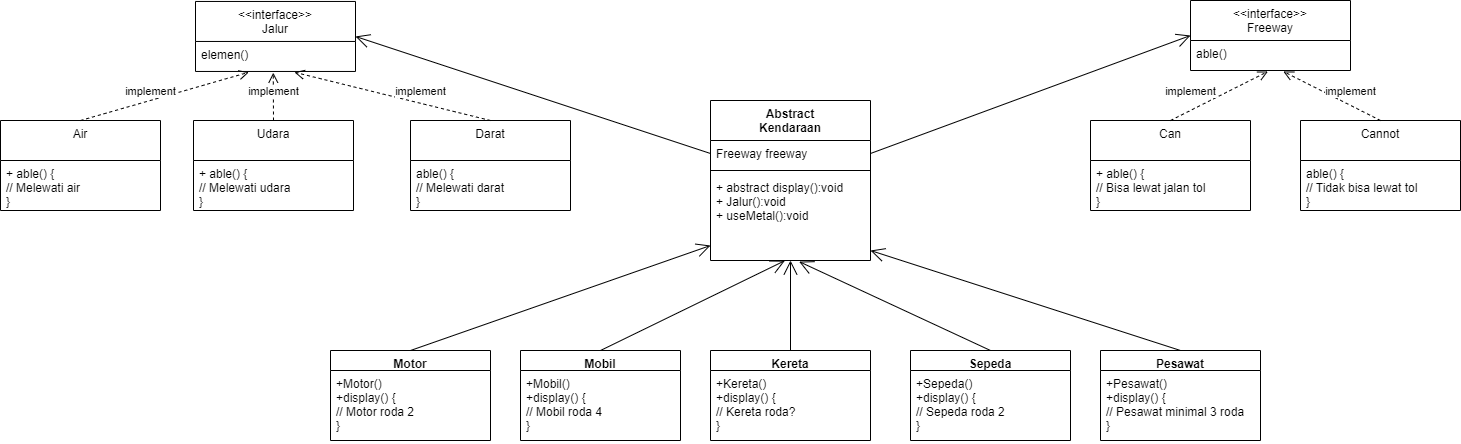

The diagram above was exported from draw.io. Its source (the exported page's mxGraphModel, read from the mxfile embedded in the PNG):
<mxGraphModel dx="1900" dy="557" grid="1" gridSize="10" guides="1" tooltips="1" connect="1" arrows="1" fold="1" page="1" pageScale="1" pageWidth="850" pageHeight="1100" math="0" shadow="0">
  <root>
    <mxCell id="0" />
    <mxCell id="1" parent="0" />
    <mxCell id="x5XIRXfcSOsltrtL7o49-7" value="Abstract&#10;Kendaraan" style="swimlane;fontStyle=1;align=center;verticalAlign=top;childLayout=stackLayout;horizontal=1;startSize=40;horizontalStack=0;resizeParent=1;resizeParentMax=0;resizeLast=0;collapsible=1;marginBottom=0;" parent="1" vertex="1">
      <mxGeometry x="-100" y="140" width="160" height="160" as="geometry" />
    </mxCell>
    <mxCell id="x5XIRXfcSOsltrtL7o49-8" value="Freeway freeway" style="text;strokeColor=none;fillColor=none;align=left;verticalAlign=top;spacingLeft=4;spacingRight=4;overflow=hidden;rotatable=0;points=[[0,0.5],[1,0.5]];portConstraint=eastwest;" parent="x5XIRXfcSOsltrtL7o49-7" vertex="1">
      <mxGeometry y="40" width="160" height="26" as="geometry" />
    </mxCell>
    <mxCell id="x5XIRXfcSOsltrtL7o49-9" value="" style="line;strokeWidth=1;fillColor=none;align=left;verticalAlign=middle;spacingTop=-1;spacingLeft=3;spacingRight=3;rotatable=0;labelPosition=right;points=[];portConstraint=eastwest;" parent="x5XIRXfcSOsltrtL7o49-7" vertex="1">
      <mxGeometry y="66" width="160" height="8" as="geometry" />
    </mxCell>
    <mxCell id="x5XIRXfcSOsltrtL7o49-10" value="+ abstract display():void&#10;+ Jalur():void&#10;+ useMetal():void&#10;" style="text;strokeColor=none;fillColor=none;align=left;verticalAlign=top;spacingLeft=4;spacingRight=4;overflow=hidden;rotatable=0;points=[[0,0.5],[1,0.5]];portConstraint=eastwest;" parent="x5XIRXfcSOsltrtL7o49-7" vertex="1">
      <mxGeometry y="74" width="160" height="86" as="geometry" />
    </mxCell>
    <mxCell id="x5XIRXfcSOsltrtL7o49-11" value="&lt;&lt;interface&gt;&gt;&#10;Freeway" style="swimlane;fontStyle=0;align=center;verticalAlign=top;childLayout=stackLayout;horizontal=1;startSize=40;horizontalStack=0;resizeParent=1;resizeParentMax=0;resizeLast=0;collapsible=1;marginBottom=0;" parent="1" vertex="1">
      <mxGeometry x="380" y="40" width="160" height="70" as="geometry" />
    </mxCell>
    <mxCell id="x5XIRXfcSOsltrtL7o49-14" value="able()" style="text;strokeColor=none;fillColor=none;align=left;verticalAlign=top;spacingLeft=4;spacingRight=4;overflow=hidden;rotatable=0;points=[[0,0.5],[1,0.5]];portConstraint=eastwest;" parent="x5XIRXfcSOsltrtL7o49-11" vertex="1">
      <mxGeometry y="40" width="160" height="30" as="geometry" />
    </mxCell>
    <mxCell id="x5XIRXfcSOsltrtL7o49-15" value="Can" style="swimlane;fontStyle=0;align=center;verticalAlign=top;childLayout=stackLayout;horizontal=1;startSize=40;horizontalStack=0;resizeParent=1;resizeParentMax=0;resizeLast=0;collapsible=1;marginBottom=0;" parent="1" vertex="1">
      <mxGeometry x="280" y="160" width="160" height="90" as="geometry" />
    </mxCell>
    <mxCell id="x5XIRXfcSOsltrtL7o49-16" value="+ able() {&#10;// Bisa lewat jalan tol&#10;}" style="text;strokeColor=none;fillColor=none;align=left;verticalAlign=top;spacingLeft=4;spacingRight=4;overflow=hidden;rotatable=0;points=[[0,0.5],[1,0.5]];portConstraint=eastwest;" parent="x5XIRXfcSOsltrtL7o49-15" vertex="1">
      <mxGeometry y="40" width="160" height="50" as="geometry" />
    </mxCell>
    <mxCell id="x5XIRXfcSOsltrtL7o49-17" value="Cannot" style="swimlane;fontStyle=0;align=center;verticalAlign=top;childLayout=stackLayout;horizontal=1;startSize=40;horizontalStack=0;resizeParent=1;resizeParentMax=0;resizeLast=0;collapsible=1;marginBottom=0;" parent="1" vertex="1">
      <mxGeometry x="490" y="160" width="160" height="90" as="geometry" />
    </mxCell>
    <mxCell id="x5XIRXfcSOsltrtL7o49-18" value="able() {&#10;// Tidak bisa lewat tol&#10;}" style="text;strokeColor=none;fillColor=none;align=left;verticalAlign=top;spacingLeft=4;spacingRight=4;overflow=hidden;rotatable=0;points=[[0,0.5],[1,0.5]];portConstraint=eastwest;" parent="x5XIRXfcSOsltrtL7o49-17" vertex="1">
      <mxGeometry y="40" width="160" height="50" as="geometry" />
    </mxCell>
    <mxCell id="x5XIRXfcSOsltrtL7o49-19" value="implement" style="html=1;verticalAlign=bottom;endArrow=open;dashed=1;endSize=8;rounded=0;exitX=0.5;exitY=0;exitDx=0;exitDy=0;entryX=0.58;entryY=1.032;entryDx=0;entryDy=0;entryPerimeter=0;" parent="1" source="x5XIRXfcSOsltrtL7o49-17" target="x5XIRXfcSOsltrtL7o49-14" edge="1">
      <mxGeometry x="-0.3425" y="-4" relative="1" as="geometry">
        <mxPoint x="380" y="190" as="sourcePoint" />
        <mxPoint x="470" y="130" as="targetPoint" />
        <mxPoint as="offset" />
      </mxGeometry>
    </mxCell>
    <mxCell id="x5XIRXfcSOsltrtL7o49-20" value="implement" style="html=1;verticalAlign=bottom;endArrow=open;dashed=1;endSize=8;rounded=0;exitX=0.5;exitY=0;exitDx=0;exitDy=0;entryX=0.484;entryY=1.033;entryDx=0;entryDy=0;entryPerimeter=0;" parent="1" source="x5XIRXfcSOsltrtL7o49-15" target="x5XIRXfcSOsltrtL7o49-14" edge="1">
      <mxGeometry x="-0.5076" y="9" relative="1" as="geometry">
        <mxPoint x="505.03999999999996" y="160" as="sourcePoint" />
        <mxPoint x="400" y="113.98999999999995" as="targetPoint" />
        <mxPoint as="offset" />
      </mxGeometry>
    </mxCell>
    <mxCell id="x5XIRXfcSOsltrtL7o49-21" value="&lt;&lt;interface&gt;&gt;&#10;Jalur" style="swimlane;fontStyle=0;align=center;verticalAlign=top;childLayout=stackLayout;horizontal=1;startSize=40;horizontalStack=0;resizeParent=1;resizeParentMax=0;resizeLast=0;collapsible=1;marginBottom=0;" parent="1" vertex="1">
      <mxGeometry x="-615" y="40.96000000000001" width="160" height="70" as="geometry" />
    </mxCell>
    <mxCell id="x5XIRXfcSOsltrtL7o49-22" value="elemen()" style="text;strokeColor=none;fillColor=none;align=left;verticalAlign=top;spacingLeft=4;spacingRight=4;overflow=hidden;rotatable=0;points=[[0,0.5],[1,0.5]];portConstraint=eastwest;" parent="x5XIRXfcSOsltrtL7o49-21" vertex="1">
      <mxGeometry y="40" width="160" height="30" as="geometry" />
    </mxCell>
    <mxCell id="x5XIRXfcSOsltrtL7o49-23" value="Udara" style="swimlane;fontStyle=0;align=center;verticalAlign=top;childLayout=stackLayout;horizontal=1;startSize=40;horizontalStack=0;resizeParent=1;resizeParentMax=0;resizeLast=0;collapsible=1;marginBottom=0;" parent="1" vertex="1">
      <mxGeometry x="-617" y="159.99999999999994" width="160" height="90" as="geometry" />
    </mxCell>
    <mxCell id="x5XIRXfcSOsltrtL7o49-24" value="+ able() {&#10;// Melewati udara&#10;}" style="text;strokeColor=none;fillColor=none;align=left;verticalAlign=top;spacingLeft=4;spacingRight=4;overflow=hidden;rotatable=0;points=[[0,0.5],[1,0.5]];portConstraint=eastwest;" parent="x5XIRXfcSOsltrtL7o49-23" vertex="1">
      <mxGeometry y="40" width="160" height="50" as="geometry" />
    </mxCell>
    <mxCell id="x5XIRXfcSOsltrtL7o49-25" value="Darat" style="swimlane;fontStyle=0;align=center;verticalAlign=top;childLayout=stackLayout;horizontal=1;startSize=40;horizontalStack=0;resizeParent=1;resizeParentMax=0;resizeLast=0;collapsible=1;marginBottom=0;" parent="1" vertex="1">
      <mxGeometry x="-400" y="159.99999999999994" width="160" height="90" as="geometry" />
    </mxCell>
    <mxCell id="x5XIRXfcSOsltrtL7o49-26" value="able() {&#10;// Melewati darat&#10;}" style="text;strokeColor=none;fillColor=none;align=left;verticalAlign=top;spacingLeft=4;spacingRight=4;overflow=hidden;rotatable=0;points=[[0,0.5],[1,0.5]];portConstraint=eastwest;" parent="x5XIRXfcSOsltrtL7o49-25" vertex="1">
      <mxGeometry y="40" width="160" height="50" as="geometry" />
    </mxCell>
    <mxCell id="x5XIRXfcSOsltrtL7o49-27" value="implement" style="html=1;verticalAlign=bottom;endArrow=open;dashed=1;endSize=8;rounded=0;exitX=0.5;exitY=0;exitDx=0;exitDy=0;entryX=0.618;entryY=1.026;entryDx=0;entryDy=0;entryPerimeter=0;" parent="1" source="x5XIRXfcSOsltrtL7o49-25" target="x5XIRXfcSOsltrtL7o49-22" edge="1">
      <mxGeometry x="-0.2796" y="-3" relative="1" as="geometry">
        <mxPoint x="-620" y="189.99999999999994" as="sourcePoint" />
        <mxPoint x="-527.1999999999998" y="110.95999999999998" as="targetPoint" />
        <mxPoint as="offset" />
      </mxGeometry>
    </mxCell>
    <mxCell id="x5XIRXfcSOsltrtL7o49-28" value="implement" style="html=1;verticalAlign=bottom;endArrow=open;dashed=1;endSize=8;rounded=0;exitX=0.5;exitY=0;exitDx=0;exitDy=0;entryX=0.486;entryY=1.04;entryDx=0;entryDy=0;entryPerimeter=0;" parent="1" source="x5XIRXfcSOsltrtL7o49-23" target="x5XIRXfcSOsltrtL7o49-22" edge="1">
      <mxGeometry x="-0.1685" relative="1" as="geometry">
        <mxPoint x="-384.96000000000004" y="159.99999999999994" as="sourcePoint" />
        <mxPoint x="-447.5599999999997" y="113.21000000000015" as="targetPoint" />
        <mxPoint as="offset" />
      </mxGeometry>
    </mxCell>
    <mxCell id="x5XIRXfcSOsltrtL7o49-29" value="Motor" style="swimlane;fontStyle=1;align=center;verticalAlign=top;childLayout=stackLayout;horizontal=1;startSize=20;horizontalStack=0;resizeParent=1;resizeParentMax=0;resizeLast=0;collapsible=1;marginBottom=0;" parent="1" vertex="1">
      <mxGeometry x="-480" y="390" width="160" height="90" as="geometry" />
    </mxCell>
    <mxCell id="x5XIRXfcSOsltrtL7o49-32" value="+Motor()&#10;+display() {&#10;// Motor roda 2&#10;}" style="text;strokeColor=none;fillColor=none;align=left;verticalAlign=top;spacingLeft=4;spacingRight=4;overflow=hidden;rotatable=0;points=[[0,0.5],[1,0.5]];portConstraint=eastwest;" parent="x5XIRXfcSOsltrtL7o49-29" vertex="1">
      <mxGeometry y="20" width="160" height="70" as="geometry" />
    </mxCell>
    <mxCell id="x5XIRXfcSOsltrtL7o49-37" value="Mobil" style="swimlane;fontStyle=1;align=center;verticalAlign=top;childLayout=stackLayout;horizontal=1;startSize=20;horizontalStack=0;resizeParent=1;resizeParentMax=0;resizeLast=0;collapsible=1;marginBottom=0;" parent="1" vertex="1">
      <mxGeometry x="-290" y="390" width="160" height="90" as="geometry" />
    </mxCell>
    <mxCell id="x5XIRXfcSOsltrtL7o49-38" value="+Mobil()&#10;+display() {&#10;// Mobil roda 4&#10;}" style="text;strokeColor=none;fillColor=none;align=left;verticalAlign=top;spacingLeft=4;spacingRight=4;overflow=hidden;rotatable=0;points=[[0,0.5],[1,0.5]];portConstraint=eastwest;" parent="x5XIRXfcSOsltrtL7o49-37" vertex="1">
      <mxGeometry y="20" width="160" height="70" as="geometry" />
    </mxCell>
    <mxCell id="x5XIRXfcSOsltrtL7o49-39" value="Kereta" style="swimlane;fontStyle=1;align=center;verticalAlign=top;childLayout=stackLayout;horizontal=1;startSize=20;horizontalStack=0;resizeParent=1;resizeParentMax=0;resizeLast=0;collapsible=1;marginBottom=0;" parent="1" vertex="1">
      <mxGeometry x="-100" y="390" width="160" height="90" as="geometry" />
    </mxCell>
    <mxCell id="x5XIRXfcSOsltrtL7o49-40" value="+Kereta()&#10;+display() {&#10;// Kereta roda?&#10;}" style="text;strokeColor=none;fillColor=none;align=left;verticalAlign=top;spacingLeft=4;spacingRight=4;overflow=hidden;rotatable=0;points=[[0,0.5],[1,0.5]];portConstraint=eastwest;" parent="x5XIRXfcSOsltrtL7o49-39" vertex="1">
      <mxGeometry y="20" width="160" height="70" as="geometry" />
    </mxCell>
    <mxCell id="x5XIRXfcSOsltrtL7o49-41" value="Sepeda" style="swimlane;fontStyle=1;align=center;verticalAlign=top;childLayout=stackLayout;horizontal=1;startSize=20;horizontalStack=0;resizeParent=1;resizeParentMax=0;resizeLast=0;collapsible=1;marginBottom=0;" parent="1" vertex="1">
      <mxGeometry x="100" y="390" width="160" height="90" as="geometry" />
    </mxCell>
    <mxCell id="x5XIRXfcSOsltrtL7o49-42" value="+Sepeda()&#10;+display() {&#10;// Sepeda roda 2&#10;}" style="text;strokeColor=none;fillColor=none;align=left;verticalAlign=top;spacingLeft=4;spacingRight=4;overflow=hidden;rotatable=0;points=[[0,0.5],[1,0.5]];portConstraint=eastwest;" parent="x5XIRXfcSOsltrtL7o49-41" vertex="1">
      <mxGeometry y="20" width="160" height="70" as="geometry" />
    </mxCell>
    <mxCell id="x5XIRXfcSOsltrtL7o49-43" value="Pesawat" style="swimlane;fontStyle=1;align=center;verticalAlign=top;childLayout=stackLayout;horizontal=1;startSize=20;horizontalStack=0;resizeParent=1;resizeParentMax=0;resizeLast=0;collapsible=1;marginBottom=0;" parent="1" vertex="1">
      <mxGeometry x="290" y="390" width="160" height="90" as="geometry" />
    </mxCell>
    <mxCell id="x5XIRXfcSOsltrtL7o49-44" value="+Pesawat()&#10;+display() {&#10;// Pesawat minimal 3 roda&#10;}" style="text;strokeColor=none;fillColor=none;align=left;verticalAlign=top;spacingLeft=4;spacingRight=4;overflow=hidden;rotatable=0;points=[[0,0.5],[1,0.5]];portConstraint=eastwest;" parent="x5XIRXfcSOsltrtL7o49-43" vertex="1">
      <mxGeometry y="20" width="160" height="70" as="geometry" />
    </mxCell>
    <mxCell id="x5XIRXfcSOsltrtL7o49-45" value="" style="endArrow=open;endFill=1;endSize=12;html=1;rounded=0;exitX=0.5;exitY=0;exitDx=0;exitDy=0;entryX=0.465;entryY=1.002;entryDx=0;entryDy=0;entryPerimeter=0;" parent="1" source="x5XIRXfcSOsltrtL7o49-37" target="x5XIRXfcSOsltrtL7o49-10" edge="1">
      <mxGeometry width="160" relative="1" as="geometry">
        <mxPoint x="10" y="260" as="sourcePoint" />
        <mxPoint x="170" y="260" as="targetPoint" />
      </mxGeometry>
    </mxCell>
    <mxCell id="x5XIRXfcSOsltrtL7o49-46" value="" style="endArrow=open;endFill=1;endSize=12;html=1;rounded=0;exitX=0.5;exitY=0;exitDx=0;exitDy=0;" parent="1" source="x5XIRXfcSOsltrtL7o49-29" target="x5XIRXfcSOsltrtL7o49-10" edge="1">
      <mxGeometry width="160" relative="1" as="geometry">
        <mxPoint x="-200" y="400.0000000000001" as="sourcePoint" />
        <mxPoint x="-15.600000000000136" y="310.1719999999999" as="targetPoint" />
      </mxGeometry>
    </mxCell>
    <mxCell id="x5XIRXfcSOsltrtL7o49-47" value="" style="endArrow=open;endFill=1;endSize=12;html=1;rounded=0;exitX=0.5;exitY=0;exitDx=0;exitDy=0;" parent="1" source="x5XIRXfcSOsltrtL7o49-39" edge="1">
      <mxGeometry width="160" relative="1" as="geometry">
        <mxPoint x="-200" y="400.0000000000001" as="sourcePoint" />
        <mxPoint x="-20" y="300" as="targetPoint" />
      </mxGeometry>
    </mxCell>
    <mxCell id="x5XIRXfcSOsltrtL7o49-48" value="" style="endArrow=open;endFill=1;endSize=12;html=1;rounded=0;exitX=0.5;exitY=0;exitDx=0;exitDy=0;entryX=0.554;entryY=1.013;entryDx=0;entryDy=0;entryPerimeter=0;" parent="1" source="x5XIRXfcSOsltrtL7o49-41" target="x5XIRXfcSOsltrtL7o49-10" edge="1">
      <mxGeometry width="160" relative="1" as="geometry">
        <mxPoint x="-200" y="400" as="sourcePoint" />
        <mxPoint x="-15.599999999999909" y="310.172" as="targetPoint" />
      </mxGeometry>
    </mxCell>
    <mxCell id="x5XIRXfcSOsltrtL7o49-49" value="" style="endArrow=open;endFill=1;endSize=12;html=1;rounded=0;exitX=0.5;exitY=0;exitDx=0;exitDy=0;entryX=0.606;entryY=1.017;entryDx=0;entryDy=0;entryPerimeter=0;" parent="1" source="x5XIRXfcSOsltrtL7o49-43" edge="1">
      <mxGeometry width="160" relative="1" as="geometry">
        <mxPoint x="243.04" y="378.54" as="sourcePoint" />
        <mxPoint x="60.000000000000036" y="290.002" as="targetPoint" />
      </mxGeometry>
    </mxCell>
    <mxCell id="x5XIRXfcSOsltrtL7o49-50" value="" style="endArrow=open;endFill=1;endSize=12;html=1;rounded=0;exitX=1;exitY=0.5;exitDx=0;exitDy=0;entryX=0;entryY=0.5;entryDx=0;entryDy=0;" parent="1" source="x5XIRXfcSOsltrtL7o49-8" target="x5XIRXfcSOsltrtL7o49-11" edge="1">
      <mxGeometry width="160" relative="1" as="geometry">
        <mxPoint x="390" y="220" as="sourcePoint" />
        <mxPoint x="80" y="120.00200000000007" as="targetPoint" />
      </mxGeometry>
    </mxCell>
    <mxCell id="x5XIRXfcSOsltrtL7o49-51" value="" style="endArrow=open;endFill=1;endSize=12;html=1;rounded=0;entryX=1;entryY=0.5;entryDx=0;entryDy=0;exitX=0;exitY=0.5;exitDx=0;exitDy=0;" parent="1" source="x5XIRXfcSOsltrtL7o49-8" target="x5XIRXfcSOsltrtL7o49-21" edge="1">
      <mxGeometry width="160" relative="1" as="geometry">
        <mxPoint x="-100" y="230" as="sourcePoint" />
        <mxPoint x="-670" y="230" as="targetPoint" />
      </mxGeometry>
    </mxCell>
    <mxCell id="x5XIRXfcSOsltrtL7o49-62" value="Air" style="swimlane;fontStyle=0;align=center;verticalAlign=top;childLayout=stackLayout;horizontal=1;startSize=40;horizontalStack=0;resizeParent=1;resizeParentMax=0;resizeLast=0;collapsible=1;marginBottom=0;" parent="1" vertex="1">
      <mxGeometry x="-810" y="159.99999999999994" width="160" height="90" as="geometry" />
    </mxCell>
    <mxCell id="x5XIRXfcSOsltrtL7o49-63" value="+ able() {&#10;// Melewati air&#10;}" style="text;strokeColor=none;fillColor=none;align=left;verticalAlign=top;spacingLeft=4;spacingRight=4;overflow=hidden;rotatable=0;points=[[0,0.5],[1,0.5]];portConstraint=eastwest;" parent="x5XIRXfcSOsltrtL7o49-62" vertex="1">
      <mxGeometry y="40" width="160" height="50" as="geometry" />
    </mxCell>
    <mxCell id="x5XIRXfcSOsltrtL7o49-64" value="implement" style="html=1;verticalAlign=bottom;endArrow=open;dashed=1;endSize=8;rounded=0;exitX=0.5;exitY=0;exitDx=0;exitDy=0;entryX=0.334;entryY=1.025;entryDx=0;entryDy=0;entryPerimeter=0;" parent="1" source="x5XIRXfcSOsltrtL7o49-62" target="x5XIRXfcSOsltrtL7o49-22" edge="1">
      <mxGeometry x="-0.1691" relative="1" as="geometry">
        <mxPoint x="-343.88" y="160" as="sourcePoint" />
        <mxPoint x="-540.0000000000001" y="111.74000000000007" as="targetPoint" />
        <mxPoint as="offset" />
      </mxGeometry>
    </mxCell>
  </root>
</mxGraphModel>